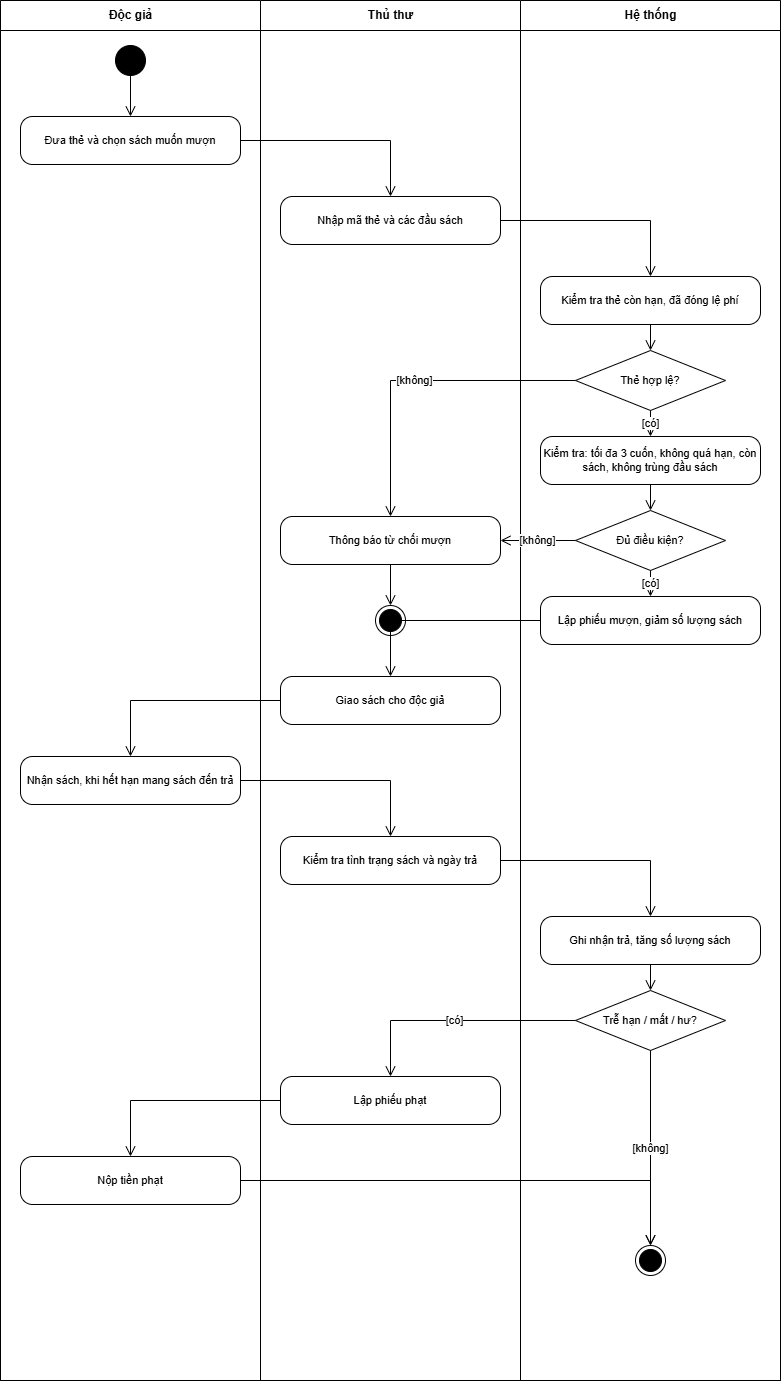

The diagram above was exported from draw.io. Its source (the exported page's mxGraphModel, read from the mxfile embedded in the PNG):
<mxGraphModel dx="2784" dy="1424" grid="1" gridSize="10" guides="1" tooltips="1" connect="1" arrows="1" fold="1" page="1" pageScale="1" pageWidth="820" pageHeight="1420" background="#ffffff" math="0" shadow="0">
  <root>
    <mxCell id="0" />
    <mxCell id="1" parent="0" />
    <mxCell id="pool" parent="1" style="swimlane;childLayout=stackLayout;resizeParent=1;resizeParentMax=0;horizontal=1;startSize=0;horizontalStack=1;html=1;fillColor=none;strokeColor=#000000;" value="" vertex="1">
      <mxGeometry height="1380" width="780" x="20" y="20" as="geometry" />
    </mxCell>
    <mxCell id="lane0" parent="1" style="swimlane;html=1;startSize=30;fontStyle=1;fillColor=#ffffff;strokeColor=#000000;fontSize=12;fontFamily=Arial;fontColor=#000000;" value="Độc giả" vertex="1">
      <mxGeometry height="1380" width="260" x="20" y="20" as="geometry" />
    </mxCell>
    <mxCell id="lane1" parent="1" style="swimlane;html=1;startSize=30;fontStyle=1;fillColor=#ffffff;strokeColor=#000000;fontSize=12;fontFamily=Arial;fontColor=#000000;" value="Thủ thư" vertex="1">
      <mxGeometry height="1380" width="260" x="280" y="20" as="geometry" />
    </mxCell>
    <mxCell id="lane2" parent="1" style="swimlane;html=1;startSize=30;fontStyle=1;fillColor=#ffffff;strokeColor=#000000;fontSize=12;fontFamily=Arial;fontColor=#000000;" value="Hệ thống" vertex="1">
      <mxGeometry height="1380" width="260" x="540" y="20" as="geometry" />
    </mxCell>
    <mxCell id="s" parent="1" style="ellipse;html=1;fillColor=#000000;strokeColor=#000000;" value="" vertex="1">
      <mxGeometry height="30" width="30" x="135" y="65" as="geometry" />
    </mxCell>
    <mxCell id="a1" parent="1" style="rounded=1;whiteSpace=wrap;html=1;arcSize=25;fillColor=#ffffff;strokeColor=#000000;fontSize=11;fontFamily=Arial;fontColor=#000000;" value="Đưa thẻ và chọn sách muốn mượn" vertex="1">
      <mxGeometry height="48" width="220" x="40" y="136" as="geometry" />
    </mxCell>
    <mxCell id="a2" parent="1" style="rounded=1;whiteSpace=wrap;html=1;arcSize=25;fillColor=#ffffff;strokeColor=#000000;fontSize=11;fontFamily=Arial;fontColor=#000000;" value="Nhập mã thẻ và các đầu sách" vertex="1">
      <mxGeometry height="48" width="220" x="300" y="216" as="geometry" />
    </mxCell>
    <mxCell id="a3" parent="1" style="rounded=1;whiteSpace=wrap;html=1;arcSize=25;fillColor=#ffffff;strokeColor=#000000;fontSize=11;fontFamily=Arial;fontColor=#000000;" value="Kiểm tra thẻ còn hạn, đã đóng lệ phí" vertex="1">
      <mxGeometry height="48" width="220" x="560" y="296" as="geometry" />
    </mxCell>
    <mxCell id="d1" parent="1" style="rhombus;whiteSpace=wrap;html=1;fillColor=#ffffff;strokeColor=#000000;fontSize=11;fontFamily=Arial;fontColor=#000000;" value="Thẻ hợp lệ?" vertex="1">
      <mxGeometry height="60" width="150" x="595" y="370" as="geometry" />
    </mxCell>
    <mxCell id="a4" parent="1" style="rounded=1;whiteSpace=wrap;html=1;arcSize=25;fillColor=#ffffff;strokeColor=#000000;fontSize=11;fontFamily=Arial;fontColor=#000000;" value="Kiểm tra: tối đa 3 cuốn, không quá hạn, còn sách, không trùng đầu sách" vertex="1">
      <mxGeometry height="48" width="220" x="560" y="456" as="geometry" />
    </mxCell>
    <mxCell id="d2" parent="1" style="rhombus;whiteSpace=wrap;html=1;fillColor=#ffffff;strokeColor=#000000;fontSize=11;fontFamily=Arial;fontColor=#000000;" value="Đủ điều kiện?" vertex="1">
      <mxGeometry height="60" width="150" x="595" y="530" as="geometry" />
    </mxCell>
    <mxCell id="a5" parent="1" style="rounded=1;whiteSpace=wrap;html=1;arcSize=25;fillColor=#ffffff;strokeColor=#000000;fontSize=11;fontFamily=Arial;fontColor=#000000;" value="Thông báo từ chối mượn" vertex="1">
      <mxGeometry height="48" width="220" x="300" y="536" as="geometry" />
    </mxCell>
    <mxCell id="e2" parent="1" style="ellipse;html=1;shape=endState;fillColor=#000000;strokeColor=#000000;" value="" vertex="1">
      <mxGeometry height="30" width="30" x="395" y="625" as="geometry" />
    </mxCell>
    <mxCell id="a6" parent="1" style="rounded=1;whiteSpace=wrap;html=1;arcSize=25;fillColor=#ffffff;strokeColor=#000000;fontSize=11;fontFamily=Arial;fontColor=#000000;" value="Lập phiếu mượn, giảm số lượng sách" vertex="1">
      <mxGeometry height="48" width="220" x="560" y="616" as="geometry" />
    </mxCell>
    <mxCell id="a7" parent="1" style="rounded=1;whiteSpace=wrap;html=1;arcSize=25;fillColor=#ffffff;strokeColor=#000000;fontSize=11;fontFamily=Arial;fontColor=#000000;" value="Giao sách cho độc giả" vertex="1">
      <mxGeometry height="48" width="220" x="300" y="696" as="geometry" />
    </mxCell>
    <mxCell id="a8" parent="1" style="rounded=1;whiteSpace=wrap;html=1;arcSize=25;fillColor=#ffffff;strokeColor=#000000;fontSize=11;fontFamily=Arial;fontColor=#000000;" value="Nhận sách, khi hết hạn mang sách đến trả" vertex="1">
      <mxGeometry height="48" width="220" x="40" y="776" as="geometry" />
    </mxCell>
    <mxCell id="a9" parent="1" style="rounded=1;whiteSpace=wrap;html=1;arcSize=25;fillColor=#ffffff;strokeColor=#000000;fontSize=11;fontFamily=Arial;fontColor=#000000;" value="Kiểm tra tình trạng sách và ngày trả" vertex="1">
      <mxGeometry height="48" width="220" x="300" y="856" as="geometry" />
    </mxCell>
    <mxCell id="a10" parent="1" style="rounded=1;whiteSpace=wrap;html=1;arcSize=25;fillColor=#ffffff;strokeColor=#000000;fontSize=11;fontFamily=Arial;fontColor=#000000;" value="Ghi nhận trả, tăng số lượng sách" vertex="1">
      <mxGeometry height="48" width="220" x="560" y="936" as="geometry" />
    </mxCell>
    <mxCell id="d3" parent="1" style="rhombus;whiteSpace=wrap;html=1;fillColor=#ffffff;strokeColor=#000000;fontSize=11;fontFamily=Arial;fontColor=#000000;" value="Trễ hạn / mất / hư?" vertex="1">
      <mxGeometry height="60" width="150" x="595" y="1010" as="geometry" />
    </mxCell>
    <mxCell id="a11" parent="1" style="rounded=1;whiteSpace=wrap;html=1;arcSize=25;fillColor=#ffffff;strokeColor=#000000;fontSize=11;fontFamily=Arial;fontColor=#000000;" value="Lập phiếu phạt" vertex="1">
      <mxGeometry height="48" width="220" x="300" y="1096" as="geometry" />
    </mxCell>
    <mxCell id="a12" parent="1" style="rounded=1;whiteSpace=wrap;html=1;arcSize=25;fillColor=#ffffff;strokeColor=#000000;fontSize=11;fontFamily=Arial;fontColor=#000000;" value="Nộp tiền phạt" vertex="1">
      <mxGeometry height="48" width="220" x="40" y="1176" as="geometry" />
    </mxCell>
    <mxCell id="e" parent="1" style="ellipse;html=1;shape=endState;fillColor=#000000;strokeColor=#000000;" value="" vertex="1">
      <mxGeometry height="30" width="30" x="655" y="1265" as="geometry" />
    </mxCell>
    <mxCell id="fl0" edge="1" parent="1" source="s" style="endArrow=open;endSize=8;html=1;rounded=0;edgeStyle=orthogonalEdgeStyle;strokeColor=#000000;fontSize=11;fontFamily=Arial;fontColor=#000000;labelBackgroundColor=#ffffff;" target="a1" value="">
      <mxGeometry relative="1" as="geometry" />
    </mxCell>
    <mxCell id="fl1" edge="1" parent="1" source="a1" style="endArrow=open;endSize=8;html=1;rounded=0;edgeStyle=orthogonalEdgeStyle;strokeColor=#000000;fontSize=11;fontFamily=Arial;fontColor=#000000;labelBackgroundColor=#ffffff;" target="a2" value="">
      <mxGeometry relative="1" as="geometry" />
    </mxCell>
    <mxCell id="fl2" edge="1" parent="1" source="a2" style="endArrow=open;endSize=8;html=1;rounded=0;edgeStyle=orthogonalEdgeStyle;strokeColor=#000000;fontSize=11;fontFamily=Arial;fontColor=#000000;labelBackgroundColor=#ffffff;" target="a3" value="">
      <mxGeometry relative="1" as="geometry" />
    </mxCell>
    <mxCell id="fl3" edge="1" parent="1" source="a3" style="endArrow=open;endSize=8;html=1;rounded=0;edgeStyle=orthogonalEdgeStyle;strokeColor=#000000;fontSize=11;fontFamily=Arial;fontColor=#000000;labelBackgroundColor=#ffffff;" target="d1" value="">
      <mxGeometry relative="1" as="geometry" />
    </mxCell>
    <mxCell id="fl4" edge="1" parent="1" source="d1" style="endArrow=open;endSize=8;html=1;rounded=0;edgeStyle=orthogonalEdgeStyle;strokeColor=#000000;fontSize=11;fontFamily=Arial;fontColor=#000000;labelBackgroundColor=#ffffff;" target="a4" value="[có]">
      <mxGeometry relative="1" as="geometry" />
    </mxCell>
    <mxCell id="fl5" edge="1" parent="1" source="d1" style="endArrow=open;endSize=8;html=1;rounded=0;edgeStyle=orthogonalEdgeStyle;strokeColor=#000000;fontSize=11;fontFamily=Arial;fontColor=#000000;labelBackgroundColor=#ffffff;exitX=0;exitY=0.5;entryX=0.5;entryY=0;" target="a5" value="[không]">
      <mxGeometry relative="1" as="geometry" />
    </mxCell>
    <mxCell id="fl6" edge="1" parent="1" source="a4" style="endArrow=open;endSize=8;html=1;rounded=0;edgeStyle=orthogonalEdgeStyle;strokeColor=#000000;fontSize=11;fontFamily=Arial;fontColor=#000000;labelBackgroundColor=#ffffff;" target="d2" value="">
      <mxGeometry relative="1" as="geometry" />
    </mxCell>
    <mxCell id="fl7" edge="1" parent="1" source="d2" style="endArrow=open;endSize=8;html=1;rounded=0;edgeStyle=orthogonalEdgeStyle;strokeColor=#000000;fontSize=11;fontFamily=Arial;fontColor=#000000;labelBackgroundColor=#ffffff;" target="a5" value="[không]">
      <mxGeometry relative="1" as="geometry" />
    </mxCell>
    <mxCell id="fl8" edge="1" parent="1" source="a5" style="endArrow=open;endSize=8;html=1;rounded=0;edgeStyle=orthogonalEdgeStyle;strokeColor=#000000;fontSize=11;fontFamily=Arial;fontColor=#000000;labelBackgroundColor=#ffffff;" target="e2" value="">
      <mxGeometry relative="1" as="geometry" />
    </mxCell>
    <mxCell id="fl9" edge="1" parent="1" source="d2" style="endArrow=open;endSize=8;html=1;rounded=0;edgeStyle=orthogonalEdgeStyle;strokeColor=#000000;fontSize=11;fontFamily=Arial;fontColor=#000000;labelBackgroundColor=#ffffff;" target="a6" value="[có]">
      <mxGeometry relative="1" as="geometry" />
    </mxCell>
    <mxCell id="fl10" edge="1" parent="1" source="a6" style="endArrow=open;endSize=8;html=1;rounded=0;edgeStyle=orthogonalEdgeStyle;strokeColor=#000000;fontSize=11;fontFamily=Arial;fontColor=#000000;labelBackgroundColor=#ffffff;" target="a7" value="">
      <mxGeometry relative="1" as="geometry" />
    </mxCell>
    <mxCell id="fl11" edge="1" parent="1" source="a7" style="endArrow=open;endSize=8;html=1;rounded=0;edgeStyle=orthogonalEdgeStyle;strokeColor=#000000;fontSize=11;fontFamily=Arial;fontColor=#000000;labelBackgroundColor=#ffffff;" target="a8" value="">
      <mxGeometry relative="1" as="geometry" />
    </mxCell>
    <mxCell id="fl12" edge="1" parent="1" source="a8" style="endArrow=open;endSize=8;html=1;rounded=0;edgeStyle=orthogonalEdgeStyle;strokeColor=#000000;fontSize=11;fontFamily=Arial;fontColor=#000000;labelBackgroundColor=#ffffff;" target="a9" value="">
      <mxGeometry relative="1" as="geometry" />
    </mxCell>
    <mxCell id="fl13" edge="1" parent="1" source="a9" style="endArrow=open;endSize=8;html=1;rounded=0;edgeStyle=orthogonalEdgeStyle;strokeColor=#000000;fontSize=11;fontFamily=Arial;fontColor=#000000;labelBackgroundColor=#ffffff;" target="a10" value="">
      <mxGeometry relative="1" as="geometry" />
    </mxCell>
    <mxCell id="fl14" edge="1" parent="1" source="a10" style="endArrow=open;endSize=8;html=1;rounded=0;edgeStyle=orthogonalEdgeStyle;strokeColor=#000000;fontSize=11;fontFamily=Arial;fontColor=#000000;labelBackgroundColor=#ffffff;" target="d3" value="">
      <mxGeometry relative="1" as="geometry" />
    </mxCell>
    <mxCell id="fl15" edge="1" parent="1" source="d3" style="endArrow=open;endSize=8;html=1;rounded=0;edgeStyle=orthogonalEdgeStyle;strokeColor=#000000;fontSize=11;fontFamily=Arial;fontColor=#000000;labelBackgroundColor=#ffffff;" target="a11" value="[có]">
      <mxGeometry relative="1" as="geometry" />
    </mxCell>
    <mxCell id="fl16" edge="1" parent="1" source="a11" style="endArrow=open;endSize=8;html=1;rounded=0;edgeStyle=orthogonalEdgeStyle;strokeColor=#000000;fontSize=11;fontFamily=Arial;fontColor=#000000;labelBackgroundColor=#ffffff;" target="a12" value="">
      <mxGeometry relative="1" as="geometry" />
    </mxCell>
    <mxCell id="fl17" edge="1" parent="1" source="a12" style="endArrow=open;endSize=8;html=1;rounded=0;edgeStyle=orthogonalEdgeStyle;strokeColor=#000000;fontSize=11;fontFamily=Arial;fontColor=#000000;labelBackgroundColor=#ffffff;" target="e" value="">
      <mxGeometry relative="1" as="geometry" />
    </mxCell>
    <mxCell id="fl18" edge="1" parent="1" source="d3" style="endArrow=open;endSize=8;html=1;rounded=0;edgeStyle=orthogonalEdgeStyle;strokeColor=#000000;fontSize=11;fontFamily=Arial;fontColor=#000000;labelBackgroundColor=#ffffff;" target="e" value="[không]">
      <mxGeometry relative="1" as="geometry" />
    </mxCell>
  </root>
</mxGraphModel>